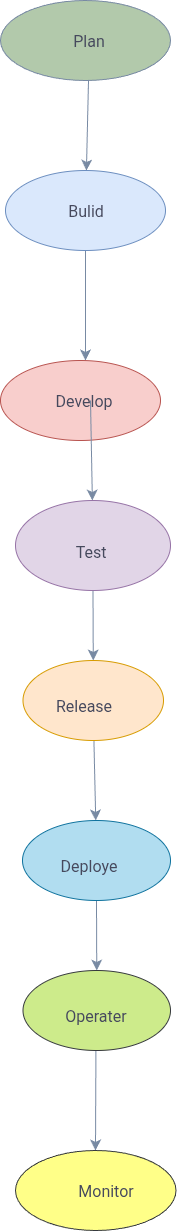

The diagram above was exported from draw.io. Its source (the exported page's mxGraphModel, read from the mxfile embedded in the PNG):
<mxGraphModel dx="705" dy="2967" grid="1" gridSize="10" guides="1" tooltips="1" connect="1" arrows="1" fold="1" page="1" pageScale="1" pageWidth="827" pageHeight="1169" math="0" shadow="0">
  <root>
    <mxCell id="0" />
    <mxCell id="1" parent="0" />
    <mxCell id="yrxuAr8ZnrdRjQ-Y7cQ6-1" value="" style="ellipse;whiteSpace=wrap;html=1;rotation=0;direction=west;labelBackgroundColor=none;fillColor=#B2C9AB;strokeColor=#788AA3;fontColor=#46495D;" parent="1" vertex="1">
      <mxGeometry x="340" y="-1150" width="170" height="80" as="geometry" />
    </mxCell>
    <mxCell id="yrxuAr8ZnrdRjQ-Y7cQ6-2" value="" style="edgeStyle=none;orthogonalLoop=1;jettySize=auto;html=1;rounded=0;fontSize=12;startSize=8;endSize=8;curved=1;labelBackgroundColor=none;strokeColor=#788AA3;fontColor=default;" parent="1" target="yrxuAr8ZnrdRjQ-Y7cQ6-3" edge="1">
      <mxGeometry width="140" relative="1" as="geometry">
        <mxPoint x="428" y="-1070" as="sourcePoint" />
        <mxPoint x="428" y="-990" as="targetPoint" />
        <Array as="points" />
      </mxGeometry>
    </mxCell>
    <mxCell id="yrxuAr8ZnrdRjQ-Y7cQ6-6" style="edgeStyle=none;curved=1;rounded=0;orthogonalLoop=1;jettySize=auto;html=1;fontSize=12;startSize=8;endSize=8;labelBackgroundColor=none;strokeColor=#788AA3;fontColor=default;" parent="1" source="yrxuAr8ZnrdRjQ-Y7cQ6-3" edge="1">
      <mxGeometry relative="1" as="geometry">
        <mxPoint x="425" y="-790" as="targetPoint" />
      </mxGeometry>
    </mxCell>
    <mxCell id="yrxuAr8ZnrdRjQ-Y7cQ6-3" value="" style="ellipse;whiteSpace=wrap;html=1;labelBackgroundColor=none;fillColor=#dae8fc;strokeColor=#6c8ebf;" parent="1" vertex="1">
      <mxGeometry x="345" y="-980" width="160" height="80" as="geometry" />
    </mxCell>
    <mxCell id="yrxuAr8ZnrdRjQ-Y7cQ6-7" value="" style="ellipse;whiteSpace=wrap;html=1;labelBackgroundColor=none;fillColor=#f8cecc;strokeColor=#b85450;" parent="1" vertex="1">
      <mxGeometry x="340" y="-790" width="160" height="80" as="geometry" />
    </mxCell>
    <mxCell id="yrxuAr8ZnrdRjQ-Y7cQ6-16" value="Bulid" style="text;html=1;align=center;verticalAlign=middle;resizable=0;points=[];autosize=1;strokeColor=none;fillColor=none;fontSize=16;labelBackgroundColor=none;fontColor=#46495D;" parent="1" vertex="1">
      <mxGeometry x="395" y="-955" width="60" height="30" as="geometry" />
    </mxCell>
    <mxCell id="yrxuAr8ZnrdRjQ-Y7cQ6-17" value="Plan" style="text;html=1;align=center;verticalAlign=middle;resizable=0;points=[];autosize=1;strokeColor=none;fillColor=none;fontSize=16;labelBackgroundColor=none;fontColor=#46495D;" parent="1" vertex="1">
      <mxGeometry x="397.5" y="-1125" width="60" height="30" as="geometry" />
    </mxCell>
    <mxCell id="yrxuAr8ZnrdRjQ-Y7cQ6-18" value="Test" style="text;html=1;align=center;verticalAlign=middle;resizable=0;points=[];autosize=1;strokeColor=none;fillColor=none;fontSize=16;labelBackgroundColor=none;fontColor=#46495D;" parent="1" vertex="1">
      <mxGeometry x="405" y="-614" width="50" height="30" as="geometry" />
    </mxCell>
    <mxCell id="yrxuAr8ZnrdRjQ-Y7cQ6-19" value="Develop&amp;nbsp;" style="text;html=1;align=center;verticalAlign=middle;resizable=0;points=[];autosize=1;strokeColor=none;fillColor=none;fontSize=16;labelBackgroundColor=none;fontColor=#46495D;" parent="1" vertex="1">
      <mxGeometry x="385" y="-765" width="80" height="30" as="geometry" />
    </mxCell>
    <mxCell id="yrxuAr8ZnrdRjQ-Y7cQ6-20" value="" style="edgeStyle=none;curved=1;rounded=0;orthogonalLoop=1;jettySize=auto;html=1;fontSize=12;startSize=8;endSize=8;labelBackgroundColor=none;strokeColor=#788AA3;fontColor=default;" parent="1" target="yrxuAr8ZnrdRjQ-Y7cQ6-9" edge="1">
      <mxGeometry relative="1" as="geometry">
        <mxPoint x="550" y="-700" as="targetPoint" />
        <mxPoint x="430" y="-750" as="sourcePoint" />
      </mxGeometry>
    </mxCell>
    <mxCell id="yrxuAr8ZnrdRjQ-Y7cQ6-29" value="" style="edgeStyle=none;curved=1;rounded=0;orthogonalLoop=1;jettySize=auto;html=1;fontSize=12;startSize=8;endSize=8;labelBackgroundColor=none;strokeColor=#788AA3;fontColor=default;" parent="1" source="yrxuAr8ZnrdRjQ-Y7cQ6-9" target="yrxuAr8ZnrdRjQ-Y7cQ6-23" edge="1">
      <mxGeometry relative="1" as="geometry" />
    </mxCell>
    <mxCell id="yrxuAr8ZnrdRjQ-Y7cQ6-9" value="" style="ellipse;whiteSpace=wrap;html=1;labelBackgroundColor=none;fillColor=#e1d5e7;strokeColor=#9673a6;" parent="1" vertex="1">
      <mxGeometry x="355" y="-650" width="155" height="90" as="geometry" />
    </mxCell>
    <mxCell id="yrxuAr8ZnrdRjQ-Y7cQ6-30" value="" style="edgeStyle=none;curved=1;rounded=0;orthogonalLoop=1;jettySize=auto;html=1;fontSize=12;startSize=8;endSize=8;labelBackgroundColor=none;strokeColor=#788AA3;fontColor=default;" parent="1" source="yrxuAr8ZnrdRjQ-Y7cQ6-23" target="yrxuAr8ZnrdRjQ-Y7cQ6-24" edge="1">
      <mxGeometry relative="1" as="geometry" />
    </mxCell>
    <mxCell id="yrxuAr8ZnrdRjQ-Y7cQ6-23" value="" style="ellipse;whiteSpace=wrap;html=1;labelBackgroundColor=none;fillColor=#ffe6cc;strokeColor=#d79b00;" parent="1" vertex="1">
      <mxGeometry x="362.5" y="-490" width="140.5" height="80" as="geometry" />
    </mxCell>
    <mxCell id="yrxuAr8ZnrdRjQ-Y7cQ6-31" value="" style="edgeStyle=none;curved=1;rounded=0;orthogonalLoop=1;jettySize=auto;html=1;fontSize=12;startSize=8;endSize=8;labelBackgroundColor=none;strokeColor=#788AA3;fontColor=default;" parent="1" source="yrxuAr8ZnrdRjQ-Y7cQ6-24" target="yrxuAr8ZnrdRjQ-Y7cQ6-26" edge="1">
      <mxGeometry relative="1" as="geometry" />
    </mxCell>
    <mxCell id="yrxuAr8ZnrdRjQ-Y7cQ6-24" value="" style="ellipse;whiteSpace=wrap;html=1;labelBackgroundColor=none;fillColor=#b1ddf0;strokeColor=#10739e;" parent="1" vertex="1">
      <mxGeometry x="362" y="-330" width="148" height="80" as="geometry" />
    </mxCell>
    <mxCell id="yrxuAr8ZnrdRjQ-Y7cQ6-28" style="edgeStyle=none;curved=1;rounded=0;orthogonalLoop=1;jettySize=auto;html=1;fontSize=12;startSize=8;endSize=8;labelBackgroundColor=none;strokeColor=#788AA3;fontColor=default;" parent="1" edge="1">
      <mxGeometry relative="1" as="geometry">
        <mxPoint x="435" as="targetPoint" />
        <mxPoint x="435.4748897040731" y="-110.00144953331095" as="sourcePoint" />
      </mxGeometry>
    </mxCell>
    <mxCell id="yrxuAr8ZnrdRjQ-Y7cQ6-26" value="" style="ellipse;whiteSpace=wrap;html=1;labelBackgroundColor=none;fillColor=#cdeb8b;strokeColor=#36393d;" parent="1" vertex="1">
      <mxGeometry x="362.5" y="-180" width="147.5" height="80" as="geometry" />
    </mxCell>
    <mxCell id="yrxuAr8ZnrdRjQ-Y7cQ6-27" value="" style="ellipse;whiteSpace=wrap;html=1;labelBackgroundColor=none;fillColor=#ffff88;strokeColor=#36393d;" parent="1" vertex="1">
      <mxGeometry x="355" width="160.5" height="80" as="geometry" />
    </mxCell>
    <mxCell id="yrxuAr8ZnrdRjQ-Y7cQ6-32" value="Monitor" style="text;html=1;align=center;verticalAlign=middle;resizable=0;points=[];autosize=1;strokeColor=none;fillColor=none;fontSize=16;labelBackgroundColor=none;fontColor=#46495D;" parent="1" vertex="1">
      <mxGeometry x="405" y="25" width="80" height="30" as="geometry" />
    </mxCell>
    <mxCell id="yrxuAr8ZnrdRjQ-Y7cQ6-33" value="Operater" style="text;html=1;align=center;verticalAlign=middle;resizable=0;points=[];autosize=1;strokeColor=none;fillColor=none;fontSize=16;labelBackgroundColor=none;fontColor=#46495D;" parent="1" vertex="1">
      <mxGeometry x="395.25" y="-150" width="80" height="30" as="geometry" />
    </mxCell>
    <mxCell id="yrxuAr8ZnrdRjQ-Y7cQ6-34" value="Deploye" style="text;html=1;align=center;verticalAlign=middle;resizable=0;points=[];autosize=1;strokeColor=none;fillColor=none;fontSize=16;labelBackgroundColor=none;fontColor=#46495D;" parent="1" vertex="1">
      <mxGeometry x="387.5" y="-300" width="80" height="30" as="geometry" />
    </mxCell>
    <mxCell id="yrxuAr8ZnrdRjQ-Y7cQ6-35" value="Release&amp;nbsp;" style="text;html=1;align=center;verticalAlign=middle;resizable=0;points=[];autosize=1;strokeColor=none;fillColor=none;fontSize=16;labelBackgroundColor=none;fontColor=#46495D;" parent="1" vertex="1">
      <mxGeometry x="385" y="-460" width="80" height="30" as="geometry" />
    </mxCell>
    <mxCell id="yrxuAr8ZnrdRjQ-Y7cQ6-36" value="Test" style="text;html=1;align=center;verticalAlign=middle;resizable=0;points=[];autosize=1;strokeColor=none;fillColor=none;fontSize=16;labelBackgroundColor=none;fontColor=#46495D;" parent="1" vertex="1">
      <mxGeometry x="405" y="-614" width="50" height="30" as="geometry" />
    </mxCell>
  </root>
</mxGraphModel>